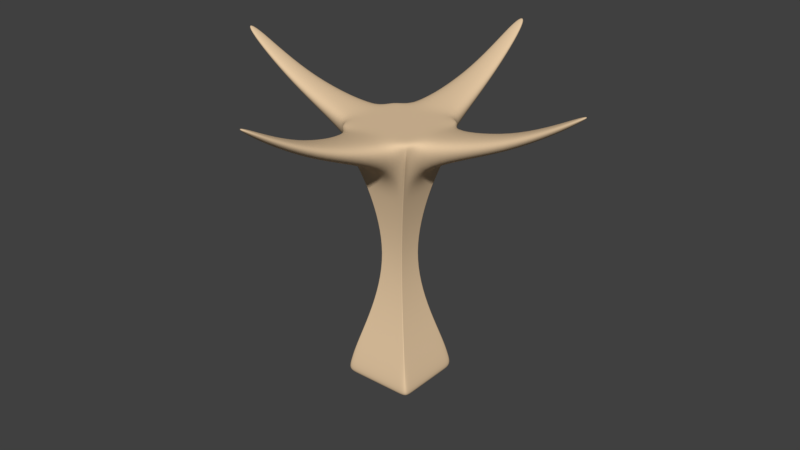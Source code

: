 # Source: column.blend  (saved by Blender 2.79.0; exported with 4.5.12 LTS)
import bpy
from mathutils import Matrix  # noqa: F401  (used for matrix-valued properties, if any)

bpy.ops.wm.read_factory_settings(use_empty=True)
scene = bpy.context.scene
scene.name = 'Scene'

# ---- collections
col_collection_1 = bpy.data.collections.new('Collection 1'); scene.collection.children.link(col_collection_1)

# ---- materials (node trees are filled in below, after node groups)
mat_material = bpy.data.materials.new('Material')
mat_material.alpha_threshold = 0.0
mat_material.use_transparent_shadow = False
mat_material.diffuse_color = (0.8, 0.5898, 0.3735, 1.0)
mat_material.specular_color = (1.0, 0.7908, 0.4185)
mat_material.roughness = 0.5
mat_material.specular_intensity = 1.0
mat_material.line_color = (0.0, 0.0, 0.0, 1.0)

# ---- material node trees

# ---- world
world_world = bpy.data.worlds.new('World'); scene.world = world_world
world_world.color = (0.05088, 0.05088, 0.05088)
world_world.use_sun_shadow = False
world_world.sun_shadow_jitter_overblur = 0.0
world_world.cycles.sampling_method = 'MANUAL'

# ---- meshes
me_cube = bpy.data.meshes.new('Cube')
me_cube.from_pydata([(1.0, 1.0, -1.0), (1.0, -1.0, -1.0), (-1.0, -1.0, -1.0), (-1.0, 1.0, -1.0), (1.0, 1.0, 5.523), (1.0, -1.0, 5.523), (-1.0, -1.0, 5.523), (-1.0, 1.0, 5.523), (0.4787, 0.4787, 0.6308), (0.206, 0.206, 2.262), (0.4787, 0.4787, 3.892), (0.4787, -0.4787, 0.6308), (0.206, -0.206, 2.262), (0.4787, -0.4787, 3.892), (-0.4787, -0.4787, 0.6308), (-0.206, -0.206, 2.262), (-0.4787, -0.4787, 3.892), (-0.4787, 0.4787, 0.6308), (-0.206, 0.206, 2.262), (-0.4787, 0.4787, 3.892), (0.8224, 1.0, -1.0), (-0.8224, 1.0, -1.0), (0.8224, -1.0, -1.0), (-0.8224, -1.0, -1.0), (0.8224, 1.0, 5.523), (-0.8224, 1.0, 5.523), (0.8224, -1.0, 5.523), (-0.8224, -1.0, 5.523), (0.3937, 0.4787, 3.892), (-0.3937, 0.4787, 3.892), (0.1694, 0.206, 2.262), (-0.1694, 0.206, 2.262), (0.3937, 0.4787, 0.6308), (-0.3937, 0.4787, 0.6308), (0.3937, -0.4787, 0.6308), (-0.3937, -0.4787, 0.6308), (0.1694, -0.206, 2.262), (-0.1694, -0.206, 2.262), (0.3937, -0.4787, 3.892), (-0.3937, -0.4787, 3.892), (1.0, 0.7448, -1.0), (1.0, -0.7448, -1.0), (-1.0, -0.7448, -1.0), (-1.0, 0.7448, -1.0), (1.0, 0.7448, 5.523), (1.0, -0.7448, 5.523), (-1.0, -0.7448, 5.523), (-1.0, 0.7448, 5.523), (-0.4787, -0.3565, 0.6308), (-0.4787, 0.3565, 0.6308), (-0.206, -0.1534, 2.262), (-0.206, 0.1534, 2.262), (-0.4787, -0.3565, 3.892), (-0.4787, 0.3565, 3.892), (0.4787, 0.3565, 0.6308), (0.4787, -0.3565, 0.6308), (0.206, 0.1534, 2.262), (0.206, -0.1534, 2.262), (0.4787, 0.3565, 3.892), (0.4787, -0.3565, 3.892), (0.8224, 0.7448, 5.523), (0.8224, -0.7448, 5.523), (-0.8224, 0.7448, 5.523), (-0.8224, -0.7448, 5.523), (0.8224, -0.7448, -1.0), (0.8224, 0.7448, -1.0), (-0.8224, -0.7448, -1.0), (-0.8224, 0.7448, -1.0), (0.7394, 0.7394, 4.708), (0.7394, -0.7394, 4.708), (-0.7394, -0.7394, 4.708), (-0.7394, 0.7394, 4.708), (0.608, 0.7394, 4.708), (-0.608, 0.7394, 4.708), (0.608, -0.7394, 4.708), (-0.608, -0.7394, 4.708), (-0.7394, -0.5507, 4.708), (-0.7394, 0.5507, 4.708), (0.7394, 0.5507, 4.708), (0.7394, -0.5507, 4.708), (0.2816, -2.958, 5.565), (0.3809, -3.079, 5.943), (-0.3809, -3.079, 5.943), (-0.2817, -2.958, 5.565), (-2.958, -0.2551, 5.565), (-3.079, -0.345, 5.943), (-3.079, 0.345, 5.943), (-2.958, 0.2551, 5.565), (2.958, 0.2551, 5.565), (3.079, 0.345, 5.943), (3.079, -0.345, 5.943), (2.958, -0.2551, 5.565), (0.3809, 3.079, 5.943), (0.2816, 2.958, 5.565), (-0.2816, 2.958, 5.565), (-0.3809, 3.079, 5.943), (0.1257, -4.733, 6.782), (0.1701, -4.787, 6.951), (-0.1701, -4.787, 6.951), (-0.1257, -4.733, 6.782), (-4.733, -0.1139, 6.782), (-4.787, -0.154, 6.951), (-4.787, 0.154, 6.951), (-4.733, 0.1139, 6.782), (4.733, 0.1139, 6.782), (4.787, 0.154, 6.951), (4.787, -0.154, 6.951), (4.733, -0.1139, 6.782), (0.1701, 4.787, 6.951), (0.1257, 4.733, 6.782), (-0.1257, 4.733, 6.782), (-0.1701, 4.787, 6.951)], [], [(66, 23, 2, 42), (63, 46, 6, 27), (79, 45, 5, 69), (75, 27, 6, 70), (77, 47, 7, 71), (33, 21, 3, 17), (73, 29, 19, 71), (29, 31, 18, 19), (31, 33, 17, 18), (43, 49, 17, 3), (49, 51, 18, 17), (51, 53, 19, 18), (23, 35, 14, 2), (35, 37, 15, 14), (37, 39, 16, 15), (41, 55, 11, 1), (55, 57, 12, 11), (57, 59, 13, 12), (12, 13, 38, 36), (36, 38, 39, 37), (11, 12, 36, 34), (34, 36, 37, 35), (1, 11, 34, 22), (22, 34, 35, 23), (9, 8, 32, 30), (30, 32, 33, 31), (10, 9, 30, 28), (28, 30, 31, 29), (68, 10, 28, 72), (72, 28, 29, 73), (8, 0, 20, 32), (32, 20, 21, 33), (69, 5, 26, 74), (45, 61, 26, 5), (61, 63, 27, 26), (41, 1, 22, 64), (64, 22, 23, 66), (20, 65, 67, 21), (65, 64, 66, 67), (0, 40, 65, 20), (40, 41, 64, 65), (24, 25, 62, 60), (60, 62, 63, 61), (4, 24, 60, 44), (44, 60, 61, 45), (9, 10, 58, 56), (56, 58, 59, 57), (8, 9, 56, 54), (54, 56, 57, 55), (0, 8, 54, 40), (40, 54, 55, 41), (15, 16, 52, 50), (50, 52, 53, 51), (14, 15, 50, 48), (48, 50, 51, 49), (2, 14, 48, 42), (42, 48, 49, 43), (70, 6, 46, 76), (68, 4, 44, 78), (25, 7, 47, 62), (62, 47, 46, 63), (21, 67, 43, 3), (67, 66, 42, 43), (58, 78, 79, 59), (10, 68, 78, 58), (52, 76, 77, 53), (16, 70, 76, 52), (38, 74, 75, 39), (13, 69, 74, 38), (4, 68, 72, 24), (25, 73, 71, 7), (53, 77, 71, 19), (39, 75, 70, 16), (59, 79, 69, 13), (26, 81, 80, 74), (27, 82, 81, 26), (75, 83, 82, 27), (74, 80, 83, 75), (46, 85, 84, 76), (47, 86, 85, 46), (77, 87, 86, 47), (76, 84, 87, 77), (44, 89, 88, 78), (45, 90, 89, 44), (79, 91, 90, 45), (78, 88, 91, 79), (72, 93, 92, 24), (73, 94, 93, 72), (25, 95, 94, 73), (24, 92, 95, 25), (96, 97, 98, 99), (81, 97, 96, 80), (82, 98, 97, 81), (83, 99, 98, 82), (80, 96, 99, 83), (100, 101, 102, 103), (85, 101, 100, 84), (86, 102, 101, 85), (87, 103, 102, 86), (84, 100, 103, 87), (104, 105, 106, 107), (89, 105, 104, 88), (90, 106, 105, 89), (91, 107, 106, 90), (88, 104, 107, 91), (108, 109, 110, 111), (93, 109, 108, 92), (94, 110, 109, 93), (95, 111, 110, 94), (92, 108, 111, 95)])
me_cube.polygons.foreach_set('use_smooth', [True] * 110)
_k = {(4, 68): 1.0, (5, 69): 1.0, (6, 70): 1.0, (7, 71): 1.0, (0, 8): 1.0, (8, 9): 1.0, (9, 10): 1.0, (1, 11): 1.0, (11, 12): 1.0, (12, 13): 1.0, (2, 14): 1.0, (14, 15): 1.0, (15, 16): 1.0, (3, 17): 1.0, (17, 18): 1.0, (18, 19): 1.0, (10, 68): 1.0, (13, 69): 1.0, (16, 70): 1.0, (19, 71): 1.0}
me_cube.attributes.new('crease_edge', 'FLOAT', 'EDGE').data.foreach_set('value', [_k.get((min(e.vertices), max(e.vertices)), 0.0) for e in me_cube.edges])
me_cube.materials.append(mat_material)
me_cube.use_remesh_preserve_volume = False
me_cube.use_remesh_preserve_attributes = False
me_cube.use_mirror_vertex_groups = False
me_cube.update()

# ---- objects
ob_cube = bpy.data.objects.new('Cube', me_cube)

# ---- transforms, parenting, visibility, modifiers, constraints
ob_cube.location = (0.0, 0.0, 0.0)
ob_cube.lock_rotations_4d = False
ob_cube.empty_display_type = 'ARROWS'
ob_cube.lineart.crease_threshold = 0.0
_m = ob_cube.modifiers.new('Subsurf', 'SUBSURF')
_m.uv_smooth = 'PRESERVE_CORNERS'
_m.levels = 3
_m.render_levels = 3
_m.show_only_control_edges = False

# ---- collection membership
col_collection_1.objects.link(ob_cube)

# ---- scene / render settings (as saved in the file)
scene.frame_start = 1; scene.frame_end = 250; scene.frame_set(1)
scene.render.engine = 'BLENDER_EEVEE_NEXT'
scene.render.resolution_percentage = 50
scene.render.dither_intensity = 0.0
scene.cycles.use_denoising = False
scene.cycles.samples = 128
scene.cycles.sampling_pattern = 'TABULATED_SOBOL'
scene.cycles.use_adaptive_sampling = False
scene.cycles.use_light_tree = False
scene.cycles.blur_glossy = 0.0
scene.cycles.sample_clamp_indirect = 0.0
scene.view_settings.view_transform = 'Standard'
bpy.context.view_layer.update()

# ---- added for rendering (the .blend has no active camera and no usable light): camera, sun
cam_auto = bpy.data.cameras.new('AutoCamera')
cam_auto.lens = 50.0
cam_auto.sensor_width = 36.0
cam_auto.clip_end = 1000.0
ob_auto_camera = bpy.data.objects.new('AutoCamera', cam_auto)
scene.collection.objects.link(ob_auto_camera)
ob_auto_camera.location = (14.5267, -17.432, 14.5967)
ob_auto_camera.rotation_euler = (1.09748, -7.21219e-08, 0.694738)
scene.camera = ob_auto_camera
light_auto_sun = bpy.data.lights.new('AutoSun', 'SUN')
light_auto_sun.energy = 3.0
light_auto_sun.angle = 0.0523599
ob_auto_sun = bpy.data.objects.new('AutoSun', light_auto_sun)
scene.collection.objects.link(ob_auto_sun)
ob_auto_sun.rotation_euler = (0.872665, 0.174533, 0.523599)
bpy.context.view_layer.update()
